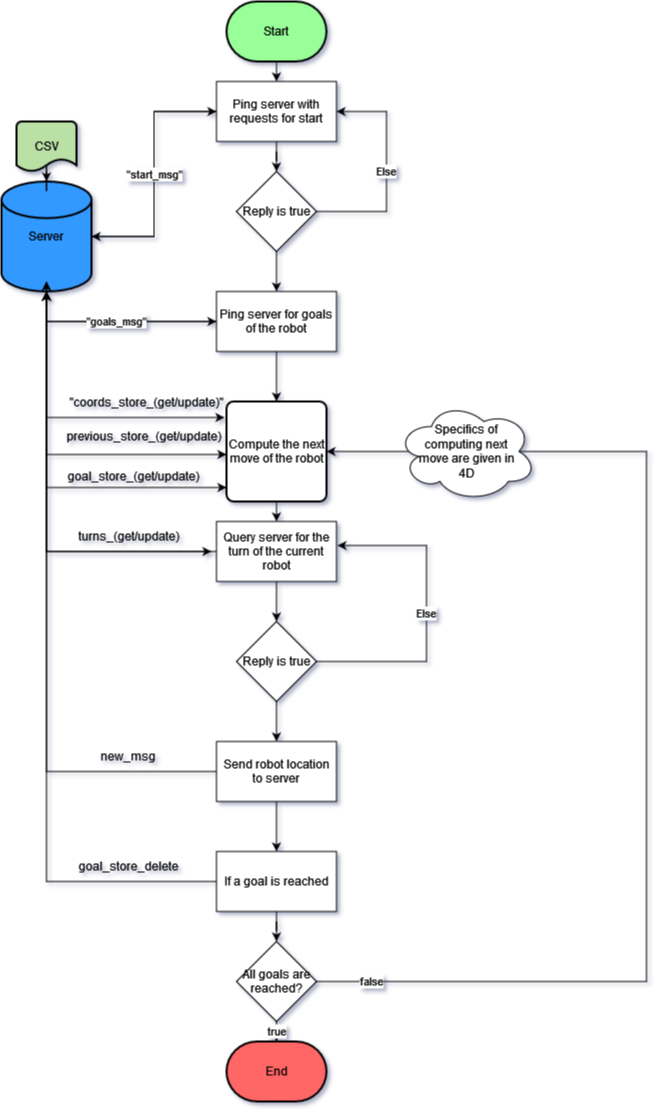

The diagram above was exported from draw.io. Its source (the exported page's mxGraphModel, read from the mxfile embedded in the PNG):
<mxGraphModel dx="1278" dy="1635" grid="1" gridSize="10" guides="1" tooltips="1" connect="1" arrows="1" fold="1" page="1" pageScale="1" pageWidth="850" pageHeight="1100" math="0" shadow="0">
  <root>
    <mxCell id="fhmW63QAPbnhRHzVdNqv-0" />
    <mxCell id="fhmW63QAPbnhRHzVdNqv-1" parent="fhmW63QAPbnhRHzVdNqv-0" />
    <mxCell id="n9nJMwyB9EQLHv9Noj_p-5" style="edgeStyle=orthogonalEdgeStyle;rounded=0;orthogonalLoop=1;jettySize=auto;html=1;entryX=1;entryY=0.5;entryDx=0;entryDy=0;entryPerimeter=0;" edge="1" parent="fhmW63QAPbnhRHzVdNqv-1" source="n9nJMwyB9EQLHv9Noj_p-0" target="n9nJMwyB9EQLHv9Noj_p-3">
      <mxGeometry relative="1" as="geometry" />
    </mxCell>
    <mxCell id="n9nJMwyB9EQLHv9Noj_p-6" style="edgeStyle=orthogonalEdgeStyle;rounded=0;orthogonalLoop=1;jettySize=auto;html=1;entryX=0.5;entryY=0;entryDx=0;entryDy=0;" edge="1" parent="fhmW63QAPbnhRHzVdNqv-1" source="n9nJMwyB9EQLHv9Noj_p-0" target="n9nJMwyB9EQLHv9Noj_p-1">
      <mxGeometry relative="1" as="geometry" />
    </mxCell>
    <mxCell id="n9nJMwyB9EQLHv9Noj_p-0" value="Ping server with requests for start" style="rounded=0;whiteSpace=wrap;html=1;" vertex="1" parent="fhmW63QAPbnhRHzVdNqv-1">
      <mxGeometry x="350" y="70" width="120" height="60" as="geometry" />
    </mxCell>
    <mxCell id="n9nJMwyB9EQLHv9Noj_p-2" value="Else" style="edgeStyle=orthogonalEdgeStyle;rounded=0;orthogonalLoop=1;jettySize=auto;html=1;entryX=1;entryY=0.5;entryDx=0;entryDy=0;" edge="1" parent="fhmW63QAPbnhRHzVdNqv-1" source="n9nJMwyB9EQLHv9Noj_p-1" target="n9nJMwyB9EQLHv9Noj_p-0">
      <mxGeometry relative="1" as="geometry">
        <mxPoint x="520" y="90" as="targetPoint" />
        <Array as="points">
          <mxPoint x="520" y="200" />
          <mxPoint x="520" y="100" />
        </Array>
      </mxGeometry>
    </mxCell>
    <mxCell id="n9nJMwyB9EQLHv9Noj_p-12" style="edgeStyle=orthogonalEdgeStyle;rounded=0;orthogonalLoop=1;jettySize=auto;html=1;entryX=0.5;entryY=0;entryDx=0;entryDy=0;" edge="1" parent="fhmW63QAPbnhRHzVdNqv-1" source="n9nJMwyB9EQLHv9Noj_p-1" target="n9nJMwyB9EQLHv9Noj_p-7">
      <mxGeometry relative="1" as="geometry" />
    </mxCell>
    <mxCell id="n9nJMwyB9EQLHv9Noj_p-1" value="Reply is true" style="rhombus;whiteSpace=wrap;html=1;" vertex="1" parent="fhmW63QAPbnhRHzVdNqv-1">
      <mxGeometry x="370" y="160" width="80" height="80" as="geometry" />
    </mxCell>
    <mxCell id="n9nJMwyB9EQLHv9Noj_p-4" value="&quot;start_msg&quot;" style="edgeStyle=orthogonalEdgeStyle;rounded=0;orthogonalLoop=1;jettySize=auto;html=1;entryX=0;entryY=0.5;entryDx=0;entryDy=0;" edge="1" parent="fhmW63QAPbnhRHzVdNqv-1" source="n9nJMwyB9EQLHv9Noj_p-3" target="n9nJMwyB9EQLHv9Noj_p-0">
      <mxGeometry relative="1" as="geometry" />
    </mxCell>
    <mxCell id="n9nJMwyB9EQLHv9Noj_p-11" style="edgeStyle=orthogonalEdgeStyle;rounded=0;orthogonalLoop=1;jettySize=auto;html=1;entryX=0;entryY=0.5;entryDx=0;entryDy=0;" edge="1" parent="fhmW63QAPbnhRHzVdNqv-1" source="n9nJMwyB9EQLHv9Noj_p-3" target="n9nJMwyB9EQLHv9Noj_p-7">
      <mxGeometry relative="1" as="geometry">
        <Array as="points">
          <mxPoint x="180" y="310" />
        </Array>
      </mxGeometry>
    </mxCell>
    <mxCell id="n9nJMwyB9EQLHv9Noj_p-31" style="edgeStyle=orthogonalEdgeStyle;rounded=0;orthogonalLoop=1;jettySize=auto;html=1;entryX=1;entryY=1;entryDx=0;entryDy=0;" edge="1" parent="fhmW63QAPbnhRHzVdNqv-1" source="n9nJMwyB9EQLHv9Noj_p-3" target="n9nJMwyB9EQLHv9Noj_p-29">
      <mxGeometry relative="1" as="geometry">
        <mxPoint x="180" y="600" as="targetPoint" />
        <Array as="points">
          <mxPoint x="180" y="540" />
        </Array>
      </mxGeometry>
    </mxCell>
    <mxCell id="n9nJMwyB9EQLHv9Noj_p-3" value="Server" style="strokeWidth=2;html=1;shape=mxgraph.flowchart.database;whiteSpace=wrap;fillColor=#3399FF;" vertex="1" parent="fhmW63QAPbnhRHzVdNqv-1">
      <mxGeometry x="135" y="170" width="90" height="110" as="geometry" />
    </mxCell>
    <mxCell id="n9nJMwyB9EQLHv9Noj_p-8" value="&quot;goals_msg&quot;" style="edgeStyle=orthogonalEdgeStyle;rounded=0;orthogonalLoop=1;jettySize=auto;html=1;exitX=0;exitY=0.5;exitDx=0;exitDy=0;entryX=0.5;entryY=1;entryDx=0;entryDy=0;entryPerimeter=0;" edge="1" parent="fhmW63QAPbnhRHzVdNqv-1" source="n9nJMwyB9EQLHv9Noj_p-7" target="n9nJMwyB9EQLHv9Noj_p-3">
      <mxGeometry relative="1" as="geometry" />
    </mxCell>
    <mxCell id="n9nJMwyB9EQLHv9Noj_p-14" style="edgeStyle=orthogonalEdgeStyle;rounded=0;orthogonalLoop=1;jettySize=auto;html=1;entryX=0.5;entryY=0;entryDx=0;entryDy=0;" edge="1" parent="fhmW63QAPbnhRHzVdNqv-1" source="n9nJMwyB9EQLHv9Noj_p-7" target="n9nJMwyB9EQLHv9Noj_p-13">
      <mxGeometry relative="1" as="geometry" />
    </mxCell>
    <mxCell id="n9nJMwyB9EQLHv9Noj_p-7" value="Ping server for goals of the robot" style="rounded=0;whiteSpace=wrap;html=1;" vertex="1" parent="fhmW63QAPbnhRHzVdNqv-1">
      <mxGeometry x="350" y="280" width="120" height="60" as="geometry" />
    </mxCell>
    <mxCell id="n9nJMwyB9EQLHv9Noj_p-10" style="edgeStyle=orthogonalEdgeStyle;rounded=0;orthogonalLoop=1;jettySize=auto;html=1;entryX=0.5;entryY=0;entryDx=0;entryDy=0;entryPerimeter=0;" edge="1" parent="fhmW63QAPbnhRHzVdNqv-1" source="n9nJMwyB9EQLHv9Noj_p-9" target="n9nJMwyB9EQLHv9Noj_p-3">
      <mxGeometry relative="1" as="geometry" />
    </mxCell>
    <mxCell id="n9nJMwyB9EQLHv9Noj_p-9" value="CSV" style="strokeWidth=2;html=1;shape=mxgraph.flowchart.document2;whiteSpace=wrap;size=0.25;fillColor=#B9E0A5;" vertex="1" parent="fhmW63QAPbnhRHzVdNqv-1">
      <mxGeometry x="150" y="110" width="60" height="50" as="geometry" />
    </mxCell>
    <mxCell id="n9nJMwyB9EQLHv9Noj_p-34" style="edgeStyle=orthogonalEdgeStyle;rounded=0;orthogonalLoop=1;jettySize=auto;html=1;exitX=0.5;exitY=1;exitDx=0;exitDy=0;entryX=0.5;entryY=0;entryDx=0;entryDy=0;" edge="1" parent="fhmW63QAPbnhRHzVdNqv-1" source="n9nJMwyB9EQLHv9Noj_p-13" target="n9nJMwyB9EQLHv9Noj_p-27">
      <mxGeometry relative="1" as="geometry" />
    </mxCell>
    <mxCell id="n9nJMwyB9EQLHv9Noj_p-13" value="Compute the next move of the robot" style="rounded=1;whiteSpace=wrap;html=1;absoluteArcSize=1;arcSize=14;strokeWidth=2;" vertex="1" parent="fhmW63QAPbnhRHzVdNqv-1">
      <mxGeometry x="360" y="390" width="100" height="100" as="geometry" />
    </mxCell>
    <mxCell id="n9nJMwyB9EQLHv9Noj_p-18" value="" style="endArrow=classic;startArrow=classic;html=1;rounded=0;entryX=-0.02;entryY=0.16;entryDx=0;entryDy=0;entryPerimeter=0;" edge="1" parent="fhmW63QAPbnhRHzVdNqv-1" target="n9nJMwyB9EQLHv9Noj_p-13">
      <mxGeometry width="50" height="50" relative="1" as="geometry">
        <mxPoint x="180" y="280" as="sourcePoint" />
        <mxPoint x="410" y="320" as="targetPoint" />
        <Array as="points">
          <mxPoint x="180" y="406" />
          <mxPoint x="300" y="406" />
        </Array>
      </mxGeometry>
    </mxCell>
    <mxCell id="n9nJMwyB9EQLHv9Noj_p-20" value="" style="endArrow=classic;startArrow=classic;html=1;rounded=0;entryX=-0.02;entryY=0.16;entryDx=0;entryDy=0;entryPerimeter=0;" edge="1" parent="fhmW63QAPbnhRHzVdNqv-1">
      <mxGeometry width="50" height="50" relative="1" as="geometry">
        <mxPoint x="180" y="270" as="sourcePoint" />
        <mxPoint x="360" y="443" as="targetPoint" />
        <Array as="points">
          <mxPoint x="180" y="443" />
          <mxPoint x="302" y="443" />
        </Array>
      </mxGeometry>
    </mxCell>
    <mxCell id="n9nJMwyB9EQLHv9Noj_p-21" value="" style="endArrow=classic;startArrow=classic;html=1;rounded=0;entryX=-0.02;entryY=0.16;entryDx=0;entryDy=0;entryPerimeter=0;" edge="1" parent="fhmW63QAPbnhRHzVdNqv-1">
      <mxGeometry width="50" height="50" relative="1" as="geometry">
        <mxPoint x="180" y="280" as="sourcePoint" />
        <mxPoint x="360" y="476" as="targetPoint" />
        <Array as="points">
          <mxPoint x="180" y="476" />
          <mxPoint x="302" y="476" />
        </Array>
      </mxGeometry>
    </mxCell>
    <mxCell id="n9nJMwyB9EQLHv9Noj_p-22" value="&quot;coords_store_(get/update)&quot;" style="text;html=1;strokeColor=none;fillColor=none;align=center;verticalAlign=middle;whiteSpace=wrap;rounded=0;" vertex="1" parent="fhmW63QAPbnhRHzVdNqv-1">
      <mxGeometry x="250" y="390" width="60" as="geometry" />
    </mxCell>
    <mxCell id="n9nJMwyB9EQLHv9Noj_p-23" value="goal_store_(get/update)" style="text;html=1;strokeColor=none;fillColor=none;align=center;verticalAlign=middle;whiteSpace=wrap;rounded=0;" vertex="1" parent="fhmW63QAPbnhRHzVdNqv-1">
      <mxGeometry x="185" y="450" width="165" height="30" as="geometry" />
    </mxCell>
    <mxCell id="n9nJMwyB9EQLHv9Noj_p-25" value="previous_store_(get/update)" style="text;html=1;strokeColor=none;fillColor=none;align=center;verticalAlign=middle;whiteSpace=wrap;rounded=0;" vertex="1" parent="fhmW63QAPbnhRHzVdNqv-1">
      <mxGeometry x="195" y="410" width="165" height="30" as="geometry" />
    </mxCell>
    <mxCell id="n9nJMwyB9EQLHv9Noj_p-33" value="&lt;div&gt;Else&lt;br&gt;&lt;/div&gt;" style="edgeStyle=orthogonalEdgeStyle;rounded=0;orthogonalLoop=1;jettySize=auto;html=1;entryX=1.008;entryY=0.4;entryDx=0;entryDy=0;entryPerimeter=0;exitX=1;exitY=0.5;exitDx=0;exitDy=0;" edge="1" parent="fhmW63QAPbnhRHzVdNqv-1" source="n9nJMwyB9EQLHv9Noj_p-26" target="n9nJMwyB9EQLHv9Noj_p-27">
      <mxGeometry relative="1" as="geometry">
        <mxPoint x="560" y="530" as="targetPoint" />
        <Array as="points">
          <mxPoint x="560" y="650" />
          <mxPoint x="560" y="534" />
        </Array>
      </mxGeometry>
    </mxCell>
    <mxCell id="n9nJMwyB9EQLHv9Noj_p-36" style="edgeStyle=orthogonalEdgeStyle;rounded=0;orthogonalLoop=1;jettySize=auto;html=1;" edge="1" parent="fhmW63QAPbnhRHzVdNqv-1" source="n9nJMwyB9EQLHv9Noj_p-26" target="n9nJMwyB9EQLHv9Noj_p-35">
      <mxGeometry relative="1" as="geometry" />
    </mxCell>
    <mxCell id="n9nJMwyB9EQLHv9Noj_p-26" value="Reply is true" style="rhombus;whiteSpace=wrap;html=1;" vertex="1" parent="fhmW63QAPbnhRHzVdNqv-1">
      <mxGeometry x="370" y="610" width="80" height="80" as="geometry" />
    </mxCell>
    <mxCell id="n9nJMwyB9EQLHv9Noj_p-28" style="edgeStyle=orthogonalEdgeStyle;rounded=0;orthogonalLoop=1;jettySize=auto;html=1;" edge="1" parent="fhmW63QAPbnhRHzVdNqv-1" source="n9nJMwyB9EQLHv9Noj_p-27">
      <mxGeometry relative="1" as="geometry">
        <mxPoint x="180" y="280" as="targetPoint" />
      </mxGeometry>
    </mxCell>
    <mxCell id="n9nJMwyB9EQLHv9Noj_p-32" style="edgeStyle=orthogonalEdgeStyle;rounded=0;orthogonalLoop=1;jettySize=auto;html=1;entryX=0.5;entryY=0;entryDx=0;entryDy=0;" edge="1" parent="fhmW63QAPbnhRHzVdNqv-1" source="n9nJMwyB9EQLHv9Noj_p-27" target="n9nJMwyB9EQLHv9Noj_p-26">
      <mxGeometry relative="1" as="geometry" />
    </mxCell>
    <mxCell id="n9nJMwyB9EQLHv9Noj_p-27" value="Query server for the turn of the current robot" style="rounded=0;whiteSpace=wrap;html=1;" vertex="1" parent="fhmW63QAPbnhRHzVdNqv-1">
      <mxGeometry x="350" y="510" width="120" height="60" as="geometry" />
    </mxCell>
    <mxCell id="n9nJMwyB9EQLHv9Noj_p-29" value="&lt;div&gt;turns_(get/update)&lt;/div&gt;" style="text;html=1;strokeColor=none;fillColor=none;align=center;verticalAlign=middle;whiteSpace=wrap;rounded=0;" vertex="1" parent="fhmW63QAPbnhRHzVdNqv-1">
      <mxGeometry x="180" y="510" width="165" height="30" as="geometry" />
    </mxCell>
    <mxCell id="n9nJMwyB9EQLHv9Noj_p-37" style="edgeStyle=orthogonalEdgeStyle;rounded=0;orthogonalLoop=1;jettySize=auto;html=1;" edge="1" parent="fhmW63QAPbnhRHzVdNqv-1" source="n9nJMwyB9EQLHv9Noj_p-35">
      <mxGeometry relative="1" as="geometry">
        <mxPoint x="180" y="270" as="targetPoint" />
      </mxGeometry>
    </mxCell>
    <mxCell id="n9nJMwyB9EQLHv9Noj_p-42" style="edgeStyle=orthogonalEdgeStyle;rounded=0;orthogonalLoop=1;jettySize=auto;html=1;entryX=0.5;entryY=0;entryDx=0;entryDy=0;" edge="1" parent="fhmW63QAPbnhRHzVdNqv-1" source="n9nJMwyB9EQLHv9Noj_p-35" target="n9nJMwyB9EQLHv9Noj_p-39">
      <mxGeometry relative="1" as="geometry" />
    </mxCell>
    <mxCell id="n9nJMwyB9EQLHv9Noj_p-35" value="Send robot location to server " style="rounded=0;whiteSpace=wrap;html=1;" vertex="1" parent="fhmW63QAPbnhRHzVdNqv-1">
      <mxGeometry x="350" y="730" width="120" height="60" as="geometry" />
    </mxCell>
    <mxCell id="n9nJMwyB9EQLHv9Noj_p-38" value="&lt;div&gt;new_msg&lt;br&gt;&lt;/div&gt;" style="text;html=1;strokeColor=none;fillColor=none;align=center;verticalAlign=middle;whiteSpace=wrap;rounded=0;" vertex="1" parent="fhmW63QAPbnhRHzVdNqv-1">
      <mxGeometry x="180" y="730" width="165" height="30" as="geometry" />
    </mxCell>
    <mxCell id="n9nJMwyB9EQLHv9Noj_p-40" style="edgeStyle=orthogonalEdgeStyle;rounded=0;orthogonalLoop=1;jettySize=auto;html=1;" edge="1" parent="fhmW63QAPbnhRHzVdNqv-1" source="n9nJMwyB9EQLHv9Noj_p-39">
      <mxGeometry relative="1" as="geometry">
        <mxPoint x="180" y="280" as="targetPoint" />
      </mxGeometry>
    </mxCell>
    <mxCell id="n9nJMwyB9EQLHv9Noj_p-44" style="edgeStyle=orthogonalEdgeStyle;rounded=0;orthogonalLoop=1;jettySize=auto;html=1;" edge="1" parent="fhmW63QAPbnhRHzVdNqv-1" source="n9nJMwyB9EQLHv9Noj_p-39" target="n9nJMwyB9EQLHv9Noj_p-43">
      <mxGeometry relative="1" as="geometry" />
    </mxCell>
    <mxCell id="n9nJMwyB9EQLHv9Noj_p-39" value="If a goal is reached" style="rounded=0;whiteSpace=wrap;html=1;" vertex="1" parent="fhmW63QAPbnhRHzVdNqv-1">
      <mxGeometry x="350" y="840" width="120" height="60" as="geometry" />
    </mxCell>
    <mxCell id="n9nJMwyB9EQLHv9Noj_p-41" value="goal_store_delete" style="text;html=1;strokeColor=none;fillColor=none;align=center;verticalAlign=middle;whiteSpace=wrap;rounded=0;" vertex="1" parent="fhmW63QAPbnhRHzVdNqv-1">
      <mxGeometry x="180" y="840" width="165" height="30" as="geometry" />
    </mxCell>
    <mxCell id="n9nJMwyB9EQLHv9Noj_p-47" style="edgeStyle=orthogonalEdgeStyle;rounded=0;orthogonalLoop=1;jettySize=auto;html=1;entryX=1;entryY=0.5;entryDx=0;entryDy=0;" edge="1" parent="fhmW63QAPbnhRHzVdNqv-1" source="n9nJMwyB9EQLHv9Noj_p-43" target="n9nJMwyB9EQLHv9Noj_p-13">
      <mxGeometry relative="1" as="geometry">
        <mxPoint x="763" y="440" as="targetPoint" />
        <Array as="points">
          <mxPoint x="780" y="970" />
          <mxPoint x="780" y="440" />
        </Array>
      </mxGeometry>
    </mxCell>
    <mxCell id="n9nJMwyB9EQLHv9Noj_p-49" value="false" style="edgeLabel;html=1;align=center;verticalAlign=middle;resizable=0;points=[];" vertex="1" connectable="0" parent="n9nJMwyB9EQLHv9Noj_p-47">
      <mxGeometry x="-0.9085" y="1" relative="1" as="geometry">
        <mxPoint as="offset" />
      </mxGeometry>
    </mxCell>
    <mxCell id="n9nJMwyB9EQLHv9Noj_p-46" value="true" style="edgeStyle=orthogonalEdgeStyle;rounded=0;orthogonalLoop=1;jettySize=auto;html=1;exitX=0.5;exitY=1;exitDx=0;exitDy=0;entryX=0.5;entryY=0;entryDx=0;entryDy=0;entryPerimeter=0;" edge="1" parent="fhmW63QAPbnhRHzVdNqv-1" source="n9nJMwyB9EQLHv9Noj_p-43" target="n9nJMwyB9EQLHv9Noj_p-45">
      <mxGeometry relative="1" as="geometry" />
    </mxCell>
    <mxCell id="n9nJMwyB9EQLHv9Noj_p-43" value="All goals are reached?" style="rhombus;whiteSpace=wrap;html=1;" vertex="1" parent="fhmW63QAPbnhRHzVdNqv-1">
      <mxGeometry x="370" y="930" width="80" height="80" as="geometry" />
    </mxCell>
    <mxCell id="n9nJMwyB9EQLHv9Noj_p-45" value="End" style="strokeWidth=2;html=1;shape=mxgraph.flowchart.terminator;whiteSpace=wrap;fillColor=#FF6666;" vertex="1" parent="fhmW63QAPbnhRHzVdNqv-1">
      <mxGeometry x="360" y="1030" width="100" height="60" as="geometry" />
    </mxCell>
    <mxCell id="n9nJMwyB9EQLHv9Noj_p-15" value="" style="ellipse;shape=cloud;whiteSpace=wrap;html=1;" vertex="1" parent="fhmW63QAPbnhRHzVdNqv-1">
      <mxGeometry x="530" y="390" width="140" height="100" as="geometry" />
    </mxCell>
    <mxCell id="n9nJMwyB9EQLHv9Noj_p-16" value="Specifics of computing next move are given in 4D" style="text;html=1;strokeColor=none;fillColor=none;align=center;verticalAlign=middle;whiteSpace=wrap;rounded=0;" vertex="1" parent="fhmW63QAPbnhRHzVdNqv-1">
      <mxGeometry x="545" y="425" width="110" height="30" as="geometry" />
    </mxCell>
    <mxCell id="n9nJMwyB9EQLHv9Noj_p-51" style="edgeStyle=orthogonalEdgeStyle;rounded=0;orthogonalLoop=1;jettySize=auto;html=1;exitX=0.5;exitY=1;exitDx=0;exitDy=0;exitPerimeter=0;entryX=0.5;entryY=0;entryDx=0;entryDy=0;" edge="1" parent="fhmW63QAPbnhRHzVdNqv-1" source="n9nJMwyB9EQLHv9Noj_p-50" target="n9nJMwyB9EQLHv9Noj_p-0">
      <mxGeometry relative="1" as="geometry" />
    </mxCell>
    <mxCell id="n9nJMwyB9EQLHv9Noj_p-50" value="Start" style="strokeWidth=2;html=1;shape=mxgraph.flowchart.terminator;whiteSpace=wrap;fillColor=#99FF99;" vertex="1" parent="fhmW63QAPbnhRHzVdNqv-1">
      <mxGeometry x="360" y="-10" width="100" height="60" as="geometry" />
    </mxCell>
  </root>
</mxGraphModel>